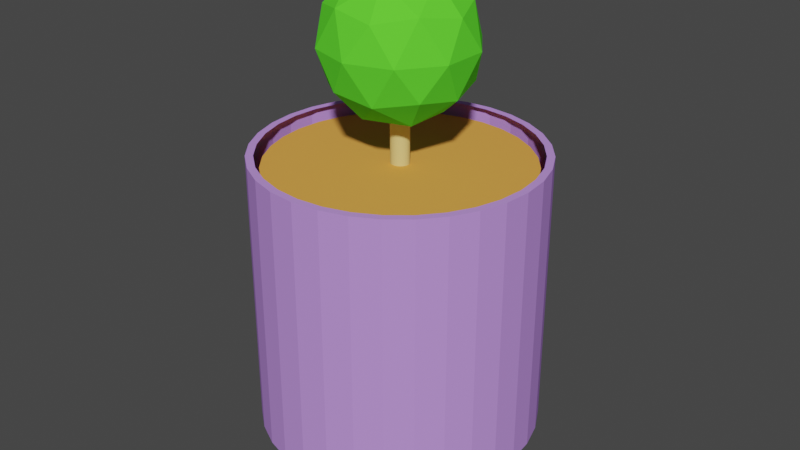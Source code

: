 # Source: plant.blend  (saved by Blender 3.2.14; exported with 4.5.12 LTS)
import bpy
from mathutils import Matrix  # noqa: F401  (used for matrix-valued properties, if any)

bpy.ops.wm.read_factory_settings(use_empty=True)
scene = bpy.context.scene
scene.name = 'Scene'

# ---- materials (node trees are filled in below, after node groups)
mat_material_003 = bpy.data.materials.new('Material.003')
mat_material_003.use_transparent_shadow = False
mat_material_003.diffuse_color = (0.8, 0.6186, 0.2288, 1.0)
mat_material_001 = bpy.data.materials.new('Material.001')
mat_material_001.use_transparent_shadow = False
mat_material_001.diffuse_color = (0.5194, 0.2759, 0.8, 1.0)
mat_material_002 = bpy.data.materials.new('Material.002')
mat_material_002.use_transparent_shadow = False
mat_material_002.diffuse_color = (0.8, 0.3615, 0.07195, 1.0)
mat_material_004 = bpy.data.materials.new('Material.004')
mat_material_004.use_transparent_shadow = False
mat_material_004.diffuse_color = (0.1152, 0.8, 0.03521, 1.0)

# ---- material node trees

# ---- world
world_world = bpy.data.worlds.new('World'); scene.world = world_world
world_world.use_nodes = True; world_world.node_tree.nodes.clear()
_N = world_world.node_tree.nodes; _L = world_world.node_tree.links
n0 = _N.new('ShaderNodeOutputWorld'); n0.name = 'World Output'; n0.location = (300, 300)
n1 = _N.new('ShaderNodeBackground'); n1.name = 'Background'; n1.location = (10, 300)
n1.inputs[0].default_value = (0.05088, 0.05088, 0.05088, 1.0)
_L.new(n1.outputs[0], n0.inputs[0])
n0.is_active_output = True
world_world.color = (0.05088, 0.05088, 0.05088)
world_world.use_sun_shadow = False
world_world.sun_shadow_jitter_overblur = 0.0

# ---- meshes
me_cylinder_002 = bpy.data.meshes.new('Cylinder.002')
me_cylinder_002.from_pydata([(0.0, 1.0, -1.0), (0.0, 1.0, 1.0), (0.1951, 0.9808, -1.0), (0.1951, 0.9808, 1.0), (0.3827, 0.9239, -1.0), (0.3827, 0.9239, 1.0), (0.5556, 0.8315, -1.0), (0.5556, 0.8315, 1.0), (0.7071, 0.7071, -1.0), (0.7071, 0.7071, 1.0), (0.8315, 0.5556, -1.0), (0.8315, 0.5556, 1.0), (0.9239, 0.3827, -1.0), (0.9239, 0.3827, 1.0), (0.9808, 0.1951, -1.0), (0.9808, 0.1951, 1.0), (1.0, -4.371e-08, -1.0), (1.0, -4.371e-08, 1.0), (0.9808, -0.1951, -1.0), (0.9808, -0.1951, 1.0), (0.9239, -0.3827, -1.0), (0.9239, -0.3827, 1.0), (0.8315, -0.5556, -1.0), (0.8315, -0.5556, 1.0), (0.7071, -0.7071, -1.0), (0.7071, -0.7071, 1.0), (0.5556, -0.8315, -1.0), (0.5556, -0.8315, 1.0), (0.3827, -0.9239, -1.0), (0.3827, -0.9239, 1.0), (0.1951, -0.9808, -1.0), (0.1951, -0.9808, 1.0), (-8.742e-08, -1.0, -1.0), (-8.742e-08, -1.0, 1.0), (-0.1951, -0.9808, -1.0), (-0.1951, -0.9808, 1.0), (-0.3827, -0.9239, -1.0), (-0.3827, -0.9239, 1.0), (-0.5556, -0.8315, -1.0), (-0.5556, -0.8315, 1.0), (-0.7071, -0.7071, -1.0), (-0.7071, -0.7071, 1.0), (-0.8315, -0.5556, -1.0), (-0.8315, -0.5556, 1.0), (-0.9239, -0.3827, -1.0), (-0.9239, -0.3827, 1.0), (-0.9808, -0.1951, -1.0), (-0.9808, -0.1951, 1.0), (-1.0, 1.192e-08, -1.0), (-1.0, 1.192e-08, 1.0), (-0.9808, 0.1951, -1.0), (-0.9808, 0.1951, 1.0), (-0.9239, 0.3827, -1.0), (-0.9239, 0.3827, 1.0), (-0.8315, 0.5556, -1.0), (-0.8315, 0.5556, 1.0), (-0.7071, 0.7071, -1.0), (-0.7071, 0.7071, 1.0), (-0.5556, 0.8315, -1.0), (-0.5556, 0.8315, 1.0), (-0.3827, 0.9239, -1.0), (-0.3827, 0.9239, 1.0), (-0.1951, 0.9808, -1.0), (-0.1951, 0.9808, 1.0), (0.0, 15.92, -0.7625), (0.0, 15.92, 0.5892), (2.904, 15.61, -0.7625), (2.904, 15.61, 0.5892), (5.696, 14.71, -0.7625), (5.696, 14.71, 0.5892), (8.269, 13.24, -0.7625), (8.269, 13.24, 0.5892), (10.52, 11.26, -0.7625), (10.52, 11.26, 0.5892), (12.38, 8.845, -0.7625), (12.38, 8.845, 0.5892), (13.75, 6.092, -0.7625), (13.75, 6.092, 0.5892), (14.6, 3.106, -0.7625), (14.6, 3.106, 0.5892), (14.88, -6.959e-07, -0.7625), (14.88, -6.959e-07, 0.5892), (14.6, -3.106, -0.7625), (14.6, -3.106, 0.5892), (13.75, -6.092, -0.7625), (13.75, -6.092, 0.5892), (12.38, -8.845, -0.7625), (12.38, -8.845, 0.5892), (10.52, -11.26, -0.7625), (10.52, -11.26, 0.5892), (8.269, -13.24, -0.7625), (8.269, -13.24, 0.5892), (5.696, -14.71, -0.7625), (5.696, -14.71, 0.5892), (2.904, -15.61, -0.7625), (2.904, -15.61, 0.5892), (-1.301e-06, -15.92, -0.7625), (-1.301e-06, -15.92, 0.5892), (-2.904, -15.61, -0.7625), (-2.904, -15.61, 0.5892), (-5.696, -14.71, -0.7625), (-5.696, -14.71, 0.5892), (-8.269, -13.24, -0.7625), (-8.269, -13.24, 0.5892), (-10.52, -11.26, -0.7625), (-10.52, -11.26, 0.5892), (-12.38, -8.845, -0.7625), (-12.38, -8.845, 0.5892), (-13.75, -6.092, -0.7625), (-13.75, -6.092, 0.5892), (-14.6, -3.106, -0.7625), (-14.6, -3.106, 0.5892), (-14.88, 1.898e-07, -0.7625), (-14.88, 1.898e-07, 0.5892), (-14.6, 3.106, -0.7625), (-14.6, 3.106, 0.5892), (-13.75, 6.092, -0.7625), (-13.75, 6.092, 0.5892), (-12.38, 8.845, -0.7625), (-12.38, 8.845, 0.5892), (-10.52, 11.26, -0.7625), (-10.52, 11.26, 0.5892), (-8.269, 13.24, -0.7625), (-8.269, 13.24, 0.5892), (-5.696, 14.71, -0.7625), (-5.696, 14.71, 0.5892), (-2.904, 15.61, -0.7625), (-2.904, 15.61, 0.5892), (0.0, 15.92, -0.7625), (0.0, 15.92, 0.5892), (2.904, 15.61, -0.7625), (2.904, 15.61, 0.5892), (5.696, 14.71, -0.7625), (5.696, 14.71, 0.5892), (8.269, 13.24, -0.7625), (8.269, 13.24, 0.5892), (10.52, 11.26, -0.7625), (10.52, 11.26, 0.5892), (12.38, 8.845, -0.7625), (12.38, 8.845, 0.5892), (13.75, 6.092, -0.7625), (13.75, 6.092, 0.5892), (14.6, 3.106, -0.7625), (14.6, 3.106, 0.5892), (14.88, -6.959e-07, -0.7625), (14.88, -6.959e-07, 0.5892), (14.6, -3.106, -0.7625), (14.6, -3.106, 0.5892), (13.75, -6.092, -0.7625), (13.75, -6.092, 0.5892), (12.38, -8.845, -0.7625), (12.38, -8.845, 0.5892), (10.52, -11.26, -0.7625), (10.52, -11.26, 0.5892), (8.269, -13.24, -0.7625), (8.269, -13.24, 0.5892), (5.696, -14.71, -0.7625), (5.696, -14.71, 0.5892), (2.904, -15.61, -0.7625), (2.904, -15.61, 0.5892), (-1.301e-06, -15.92, -0.7625), (-1.301e-06, -15.92, 0.5892), (-2.904, -15.61, -0.7625), (-2.904, -15.61, 0.5892), (-5.696, -14.71, -0.7625), (-5.696, -14.71, 0.5892), (-8.269, -13.24, -0.7625), (-8.269, -13.24, 0.5892), (-10.52, -11.26, -0.7625), (-10.52, -11.26, 0.5892), (-12.38, -8.845, -0.7625), (-12.38, -8.845, 0.5892), (-13.75, -6.092, -0.7625), (-13.75, -6.092, 0.5892), (-14.6, -3.106, -0.7625), (-14.6, -3.106, 0.5892), (-14.88, 1.898e-07, -0.7625), (-14.88, 1.898e-07, 0.5892), (-14.6, 3.106, -0.7625), (-14.6, 3.106, 0.5892), (-13.75, 6.092, -0.7625), (-13.75, 6.092, 0.5892), (-12.38, 8.845, -0.7625), (-12.38, 8.845, 0.5892), (-10.52, 11.26, -0.7625), (-10.52, 11.26, 0.5892), (-8.269, 13.24, -0.7625), (-8.269, 13.24, 0.5892), (-5.696, 14.71, -0.7625), (-5.696, 14.71, 0.5892), (-2.904, 15.61, -0.7625), (-2.904, 15.61, 0.5892), (2.904, 15.61, 0.5892), (0.0, 15.92, 0.5892), (5.696, 14.71, 0.5892), (8.269, 13.24, 0.5892), (10.52, 11.26, 0.5892), (12.38, 8.845, 0.5892), (13.75, 6.092, 0.5892), (14.6, 3.106, 0.5892), (14.88, -6.959e-07, 0.5892), (14.6, -3.106, 0.5892), (13.75, -6.092, 0.5892), (12.38, -8.845, 0.5892), (10.52, -11.26, 0.5892), (8.269, -13.24, 0.5892), (5.696, -14.71, 0.5892), (2.904, -15.61, 0.5892), (-1.301e-06, -15.92, 0.5892), (-2.904, -15.61, 0.5892), (-5.696, -14.71, 0.5892), (-8.269, -13.24, 0.5892), (-10.52, -11.26, 0.5892), (-12.38, -8.845, 0.5892), (-13.75, -6.092, 0.5892), (-14.6, -3.106, 0.5892), (-14.88, 1.898e-07, 0.5892), (-14.6, 3.106, 0.5892), (-13.75, 6.092, 0.5892), (-12.38, 8.845, 0.5892), (-10.52, 11.26, 0.5892), (-8.269, 13.24, 0.5892), (-5.696, 14.71, 0.5892), (-2.904, 15.61, 0.5892), (2.904, 15.61, 0.5892), (0.0, 15.92, 0.5892), (5.696, 14.71, 0.5892), (8.269, 13.24, 0.5892), (10.52, 11.26, 0.5892), (12.38, 8.845, 0.5892), (13.75, 6.092, 0.5892), (14.6, 3.106, 0.5892), (14.88, -6.959e-07, 0.5892), (14.6, -3.106, 0.5892), (13.75, -6.092, 0.5892), (12.38, -8.845, 0.5892), (10.52, -11.26, 0.5892), (8.269, -13.24, 0.5892), (5.696, -14.71, 0.5892), (2.904, -15.61, 0.5892), (-1.301e-06, -15.92, 0.5892), (-2.904, -15.61, 0.5892), (-5.696, -14.71, 0.5892), (-8.269, -13.24, 0.5892), (-10.52, -11.26, 0.5892), (-12.38, -8.845, 0.5892), (-13.75, -6.092, 0.5892), (-14.6, -3.106, 0.5892), (-14.88, 1.898e-07, 0.5892), (-14.6, 3.106, 0.5892), (-13.75, 6.092, 0.5892), (-12.38, 8.845, 0.5892), (-10.52, 11.26, 0.5892), (-8.269, 13.24, 0.5892), (-5.696, 14.71, 0.5892), (-2.904, 15.61, 0.5892), (2.904, 15.61, 0.5892), (0.0, 15.92, 0.5892), (5.696, 14.71, 0.5892), (8.269, 13.24, 0.5892), (10.52, 11.26, 0.5892), (12.38, 8.845, 0.5892), (13.75, 6.092, 0.5892), (14.6, 3.106, 0.5892), (14.88, -6.959e-07, 0.5892), (14.6, -3.106, 0.5892), (13.75, -6.092, 0.5892), (12.38, -8.845, 0.5892), (10.52, -11.26, 0.5892), (8.269, -13.24, 0.5892), (5.696, -14.71, 0.5892), (2.904, -15.61, 0.5892), (-1.301e-06, -15.92, 0.5892), (-2.904, -15.61, 0.5892), (-5.696, -14.71, 0.5892), (-8.269, -13.24, 0.5892), (-10.52, -11.26, 0.5892), (-12.38, -8.845, 0.5892), (-13.75, -6.092, 0.5892), (-14.6, -3.106, 0.5892), (-14.88, 1.898e-07, 0.5892), (-14.6, 3.106, 0.5892), (-13.75, 6.092, 0.5892), (-12.38, 8.845, 0.5892), (-10.52, 11.26, 0.5892), (-8.269, 13.24, 0.5892), (-5.696, 14.71, 0.5892), (-2.904, 15.61, 0.5892), (2.749, 14.78, 0.5892), (-1.012e-07, 15.07, 0.5892), (5.391, 13.92, 0.5892), (7.827, 12.53, 0.5892), (9.962, 10.66, 0.5892), (11.71, 8.372, 0.5892), (13.02, 5.767, 0.5892), (13.82, 2.94, 0.5892), (14.09, -6.704e-07, 0.5892), (13.82, -2.94, 0.5892), (13.02, -5.767, 0.5892), (11.71, -8.372, 0.5892), (9.962, -10.66, 0.5892), (7.827, -12.53, 0.5892), (5.391, -13.92, 0.5892), (2.749, -14.78, 0.5892), (-1.254e-06, -15.07, 0.5892), (-2.749, -14.78, 0.5892), (-5.391, -13.92, 0.5892), (-7.827, -12.53, 0.5892), (-9.962, -10.66, 0.5892), (-11.71, -8.372, 0.5892), (-13.02, -5.767, 0.5892), (-13.82, -2.94, 0.5892), (-14.09, 1.898e-07, 0.5892), (-13.82, 2.94, 0.5892), (-13.02, 5.767, 0.5892), (-11.71, 8.372, 0.5892), (-9.962, 10.66, 0.5892), (-7.827, 12.53, 0.5892), (-5.391, 13.92, 0.5892), (-2.749, 14.78, 0.5892), (2.904, 15.61, 0.5892), (0.0, 15.92, 0.5892), (5.696, 14.71, 0.5892), (8.269, 13.24, 0.5892), (10.52, 11.26, 0.5892), (12.38, 8.845, 0.5892), (13.75, 6.092, 0.5892), (14.6, 3.106, 0.5892), (14.88, -6.959e-07, 0.5892), (14.6, -3.106, 0.5892), (13.75, -6.092, 0.5892), (12.38, -8.845, 0.5892), (10.52, -11.26, 0.5892), (8.269, -13.24, 0.5892), (5.696, -14.71, 0.5892), (2.904, -15.61, 0.5892), (-1.301e-06, -15.92, 0.5892), (-2.904, -15.61, 0.5892), (-5.696, -14.71, 0.5892), (-8.269, -13.24, 0.5892), (-10.52, -11.26, 0.5892), (-12.38, -8.845, 0.5892), (-13.75, -6.092, 0.5892), (-14.6, -3.106, 0.5892), (-14.88, 1.898e-07, 0.5892), (-14.6, 3.106, 0.5892), (-13.75, 6.092, 0.5892), (-12.38, 8.845, 0.5892), (-10.52, 11.26, 0.5892), (-8.269, 13.24, 0.5892), (-5.696, 14.71, 0.5892), (-2.904, 15.61, 0.5892), (0.0, 14.55, -0.7042), (0.0, 14.55, 0.5308), (2.653, 14.27, -0.7042), (2.653, 14.27, 0.5308), (5.204, 13.44, -0.7042), (5.204, 13.44, 0.5308), (7.555, 12.09, -0.7042), (7.555, 12.09, 0.5308), (9.616, 10.29, -0.7042), (9.616, 10.29, 0.5308), (11.31, 8.081, -0.7042), (11.31, 8.081, 0.5308), (12.56, 5.566, -0.7042), (12.56, 5.566, 0.5308), (13.34, 2.838, -0.7042), (13.34, 2.838, 0.5308), (13.6, -6.358e-07, -0.7042), (13.6, -6.358e-07, 0.5308), (13.34, -2.838, -0.7042), (13.34, -2.838, 0.5308), (12.56, -5.566, -0.7042), (12.56, -5.566, 0.5308), (11.31, -8.081, -0.7042), (11.31, -8.081, 0.5308), (9.616, -10.29, -0.7042), (9.616, -10.29, 0.5308), (7.555, -12.09, -0.7042), (7.555, -12.09, 0.5308), (5.204, -13.44, -0.7042), (5.204, -13.44, 0.5308), (2.653, -14.27, -0.7042), (2.653, -14.27, 0.5308), (-1.189e-06, -14.55, -0.7042), (-1.189e-06, -14.55, 0.5308), (-2.653, -14.27, -0.7042), (-2.653, -14.27, 0.5308), (-5.204, -13.44, -0.7042), (-5.204, -13.44, 0.5308), (-7.555, -12.09, -0.7042), (-7.555, -12.09, 0.5308), (-9.616, -10.29, -0.7042), (-9.616, -10.29, 0.5308), (-11.31, -8.081, -0.7042), (-11.31, -8.081, 0.5308), (-12.56, -5.566, -0.7042), (-12.56, -5.566, 0.5308), (-13.34, -2.838, -0.7042), (-13.34, -2.838, 0.5308), (-13.6, 1.735e-07, -0.7042), (-13.6, 1.735e-07, 0.5308), (-13.34, 2.838, -0.7042), (-13.34, 2.838, 0.5308), (-12.56, 5.566, -0.7042), (-12.56, 5.566, 0.5308), (-11.31, 8.081, -0.7042), (-11.31, 8.081, 0.5308), (-9.616, 10.29, -0.7042), (-9.616, 10.29, 0.5308), (-7.555, 12.09, -0.7042), (-7.555, 12.09, 0.5308), (-5.204, 13.44, -0.7042), (-5.204, 13.44, 0.5308), (-2.653, 14.27, -0.7042), (-2.653, 14.27, 0.5308), (0.0, 0.0, 0.7207), (5.746, -4.465, 0.92), (-2.195, -7.224, 0.92), (-7.102, 0.0, 0.92), (-2.195, 7.224, 0.92), (5.746, 4.465, 0.92), (2.195, -7.224, 1.242), (-5.746, -4.465, 1.242), (-5.746, 4.465, 1.242), (2.195, 7.224, 1.242), (7.102, 0.0, 1.242), (0.0, 0.0, 1.442), (-1.29, -4.246, 0.7745), (3.377, -2.624, 0.7745), (2.087, -6.871, 0.8917), (6.754, 0.0, 0.8917), (3.377, 2.624, 0.7745), (-4.174, 0.0, 0.7745), (-5.464, -4.246, 0.8917), (-1.29, 4.246, 0.7745), (-5.464, 4.246, 0.8917), (2.087, 6.871, 0.8917), (7.552, -2.624, 1.081), (7.552, 2.624, 1.081), (0.0, -8.493, 1.081), (4.667, -6.871, 1.081), (-7.552, -2.624, 1.081), (-4.667, -6.871, 1.081), (-4.667, 6.871, 1.081), (-7.552, 2.624, 1.081), (4.667, 6.871, 1.081), (0.0, 8.493, 1.081), (5.464, -4.246, 1.271), (-2.087, -6.871, 1.271), (-6.754, 0.0, 1.271), (-2.087, 6.871, 1.271), (5.464, 4.246, 1.271), (1.29, -4.246, 1.388), (4.174, 0.0, 1.388), (-3.377, -2.624, 1.388), (-3.377, 2.624, 1.388), (1.29, 4.246, 1.388)], [(64, 65), (67, 66), (69, 68), (71, 70), (73, 72), (75, 74), (77, 76), (79, 78), (81, 80), (83, 82), (85, 84), (87, 86), (89, 88), (91, 90), (93, 92), (95, 94), (97, 96), (99, 98), (101, 100), (103, 102), (105, 104), (107, 106), (109, 108), (111, 110), (113, 112), (115, 114), (117, 116), (119, 118), (121, 120), (123, 122), (125, 124), (127, 126)], [(0, 1, 3, 2), (2, 3, 5, 4), (4, 5, 7, 6), (6, 7, 9, 8), (8, 9, 11, 10), (10, 11, 13, 12), (12, 13, 15, 14), (14, 15, 17, 16), (16, 17, 19, 18), (18, 19, 21, 20), (20, 21, 23, 22), (22, 23, 25, 24), (24, 25, 27, 26), (26, 27, 29, 28), (28, 29, 31, 30), (30, 31, 33, 32), (32, 33, 35, 34), (34, 35, 37, 36), (36, 37, 39, 38), (38, 39, 41, 40), (40, 41, 43, 42), (42, 43, 45, 44), (44, 45, 47, 46), (46, 47, 49, 48), (48, 49, 51, 50), (50, 51, 53, 52), (52, 53, 55, 54), (54, 55, 57, 56), (56, 57, 59, 58), (58, 59, 61, 60), (3, 1, 63, 61, 59, 57, 55, 53, 51, 49, 47, 45, 43, 41, 39, 37, 35, 33, 31, 29, 27, 25, 23, 21, 19, 17, 15, 13, 11, 9, 7, 5), (60, 61, 63, 62), (62, 63, 1, 0), (0, 2, 4, 6, 8, 10, 12, 14, 16, 18, 20, 22, 24, 26, 28, 30, 32, 34, 36, 38, 40, 42, 44, 46, 48, 50, 52, 54, 56, 58, 60, 62), (64, 126, 124, 122, 120, 118, 116, 114, 112, 110, 108, 106, 104, 102, 100, 98, 96, 94, 92, 90, 88, 86, 84, 82, 80, 78, 76, 74, 72, 70, 68, 66), (128, 129, 131, 130), (130, 131, 133, 132), (132, 133, 135, 134), (134, 135, 137, 136), (136, 137, 139, 138), (138, 139, 141, 140), (140, 141, 143, 142), (142, 143, 145, 144), (144, 145, 147, 146), (146, 147, 149, 148), (148, 149, 151, 150), (150, 151, 153, 152), (152, 153, 155, 154), (154, 155, 157, 156), (156, 157, 159, 158), (158, 159, 161, 160), (160, 161, 163, 162), (162, 163, 165, 164), (164, 165, 167, 166), (166, 167, 169, 168), (168, 169, 171, 170), (170, 171, 173, 172), (172, 173, 175, 174), (174, 175, 177, 176), (176, 177, 179, 178), (178, 179, 181, 180), (180, 181, 183, 182), (182, 183, 185, 184), (184, 185, 187, 186), (186, 187, 189, 188), (157, 155, 237, 238), (188, 189, 191, 190), (190, 191, 129, 128), (128, 130, 132, 134, 136, 138, 140, 142, 144, 146, 148, 150, 152, 154, 156, 158, 160, 162, 164, 166, 168, 170, 172, 174, 176, 178, 180, 182, 184, 186, 188, 190), (200, 199, 263, 264), (175, 173, 246, 247), (131, 129, 225, 224), (129, 191, 255, 225), (149, 147, 233, 234), (167, 165, 242, 243), (185, 183, 251, 252), (141, 139, 229, 230), (159, 157, 238, 239), (177, 175, 247, 248), (133, 131, 224, 226), (151, 149, 234, 235), (169, 167, 243, 244), (187, 185, 252, 253), (143, 141, 230, 231), (161, 159, 239, 240), (179, 177, 248, 249), (135, 133, 226, 227), (153, 151, 235, 236), (171, 169, 244, 245), (189, 187, 253, 254), (145, 143, 231, 232), (163, 161, 240, 241), (181, 179, 249, 250), (137, 135, 227, 228), (155, 153, 236, 237), (173, 171, 245, 246), (191, 189, 254, 255), (147, 145, 232, 233), (165, 163, 241, 242), (183, 181, 250, 251), (139, 137, 228, 229), (193, 192, 224, 225), (192, 194, 226, 224), (194, 195, 227, 226), (195, 196, 228, 227), (196, 197, 229, 228), (197, 198, 230, 229), (198, 199, 231, 230), (199, 200, 232, 231), (200, 201, 233, 232), (201, 202, 234, 233), (202, 203, 235, 234), (203, 204, 236, 235), (204, 205, 237, 236), (205, 206, 238, 237), (206, 207, 239, 238), (207, 208, 240, 239), (208, 209, 241, 240), (209, 210, 242, 241), (210, 211, 243, 242), (211, 212, 244, 243), (212, 213, 245, 244), (213, 214, 246, 245), (214, 215, 247, 246), (215, 216, 248, 247), (216, 217, 249, 248), (217, 218, 250, 249), (218, 219, 251, 250), (219, 220, 252, 251), (220, 221, 253, 252), (221, 222, 254, 253), (222, 223, 255, 254), (223, 193, 225, 255), (267, 266, 330, 331), (214, 213, 277, 278), (201, 200, 264, 265), (215, 214, 278, 279), (202, 201, 265, 266), (216, 215, 279, 280), (203, 202, 266, 267), (217, 216, 280, 281), (204, 203, 267, 268), (218, 217, 281, 282), (205, 204, 268, 269), (219, 218, 282, 283), (206, 205, 269, 270), (192, 193, 257, 256), (220, 219, 283, 284), (207, 206, 270, 271), (194, 192, 256, 258), (221, 220, 284, 285), (208, 207, 271, 272), (195, 194, 258, 259), (222, 221, 285, 286), (209, 208, 272, 273), (196, 195, 259, 260), (223, 222, 286, 287), (210, 209, 273, 274), (197, 196, 260, 261), (193, 223, 287, 257), (211, 210, 274, 275), (198, 197, 261, 262), (212, 211, 275, 276), (199, 198, 262, 263), (213, 212, 276, 277), (281, 280, 344, 345), (268, 267, 331, 332), (282, 281, 345, 346), (269, 268, 332, 333), (283, 282, 346, 347), (270, 269, 333, 334), (256, 257, 321, 320), (284, 283, 347, 348), (271, 270, 334, 335), (258, 256, 320, 322), (285, 284, 348, 349), (272, 271, 335, 336), (259, 258, 322, 323), (286, 285, 349, 350), (273, 272, 336, 337), (260, 259, 323, 324), (287, 286, 350, 351), (274, 273, 337, 338), (261, 260, 324, 325), (257, 287, 351, 321), (275, 274, 338, 339), (262, 261, 325, 326), (276, 275, 339, 340), (263, 262, 326, 327), (277, 276, 340, 341), (264, 263, 327, 328), (278, 277, 341, 342), (265, 264, 328, 329), (279, 278, 342, 343), (266, 265, 329, 330), (280, 279, 343, 344), (289, 288, 320, 321), (288, 290, 322, 320), (290, 291, 323, 322), (291, 292, 324, 323), (292, 293, 325, 324), (293, 294, 326, 325), (294, 295, 327, 326), (295, 296, 328, 327), (296, 297, 329, 328), (297, 298, 330, 329), (298, 299, 331, 330), (299, 300, 332, 331), (300, 301, 333, 332), (301, 302, 334, 333), (302, 303, 335, 334), (303, 304, 336, 335), (304, 305, 337, 336), (305, 306, 338, 337), (306, 307, 339, 338), (307, 308, 340, 339), (308, 309, 341, 340), (309, 310, 342, 341), (310, 311, 343, 342), (311, 312, 344, 343), (312, 313, 345, 344), (313, 314, 346, 345), (314, 315, 347, 346), (315, 316, 348, 347), (316, 317, 349, 348), (317, 318, 350, 349), (318, 319, 351, 350), (319, 289, 321, 351), (352, 353, 355, 354), (354, 355, 357, 356), (356, 357, 359, 358), (358, 359, 361, 360), (360, 361, 363, 362), (362, 363, 365, 364), (364, 365, 367, 366), (366, 367, 369, 368), (368, 369, 371, 370), (370, 371, 373, 372), (372, 373, 375, 374), (374, 375, 377, 376), (376, 377, 379, 378), (378, 379, 381, 380), (380, 381, 383, 382), (382, 383, 385, 384), (384, 385, 387, 386), (386, 387, 389, 388), (388, 389, 391, 390), (390, 391, 393, 392), (392, 393, 395, 394), (394, 395, 397, 396), (396, 397, 399, 398), (398, 399, 401, 400), (400, 401, 403, 402), (402, 403, 405, 404), (404, 405, 407, 406), (406, 407, 409, 408), (408, 409, 411, 410), (410, 411, 413, 412), (355, 353, 415, 413, 411, 409, 407, 405, 403, 401, 399, 397, 395, 393, 391, 389, 387, 385, 383, 381, 379, 377, 375, 373, 371, 369, 367, 365, 363, 361, 359, 357), (412, 413, 415, 414), (414, 415, 353, 352), (352, 354, 356, 358, 360, 362, 364, 366, 368, 370, 372, 374, 376, 378, 380, 382, 384, 386, 388, 390, 392, 394, 396, 398, 400, 402, 404, 406, 408, 410, 412, 414), (416, 429, 428), (417, 429, 431), (416, 428, 433), (416, 433, 435), (416, 435, 432), (417, 431, 438), (418, 430, 440), (419, 434, 442), (420, 436, 444), (421, 437, 446), (417, 438, 441), (418, 440, 443), (419, 442, 445), (420, 444, 447), (421, 446, 439), (422, 448, 453), (423, 449, 455), (424, 450, 456), (425, 451, 457), (426, 452, 454), (454, 457, 427), (454, 452, 457), (452, 425, 457), (457, 456, 427), (457, 451, 456), (451, 424, 456), (456, 455, 427), (456, 450, 455), (450, 423, 455), (455, 453, 427), (455, 449, 453), (449, 422, 453), (453, 454, 427), (453, 448, 454), (448, 426, 454), (439, 452, 426), (439, 446, 452), (446, 425, 452), (447, 451, 425), (447, 444, 451), (444, 424, 451), (445, 450, 424), (445, 442, 450), (442, 423, 450), (443, 449, 423), (443, 440, 449), (440, 422, 449), (441, 448, 422), (441, 438, 448), (438, 426, 448), (446, 447, 425), (446, 437, 447), (437, 420, 447), (444, 445, 424), (444, 436, 445), (436, 419, 445), (442, 443, 423), (442, 434, 443), (434, 418, 443), (440, 441, 422), (440, 430, 441), (430, 417, 441), (438, 439, 426), (438, 431, 439), (431, 421, 439), (432, 437, 421), (432, 435, 437), (435, 420, 437), (435, 436, 420), (435, 433, 436), (433, 419, 436), (433, 434, 419), (433, 428, 434), (428, 418, 434), (431, 432, 421), (431, 429, 432), (429, 416, 432), (428, 430, 418), (428, 429, 430), (429, 417, 430)])
me_cylinder_002.polygons.foreach_set('material_index', [0, 0, 0, 0, 0, 0, 0, 0, 0, 0, 0, 0, 0, 0, 0, 0, 0, 0, 0, 0, 0, 0, 0, 0, 0, 0, 0, 0, 0, 0, 0, 0, 0, 0, 1, 1, 1, 1, 1, 1, 1, 1, 1, 1, 1, 1, 1, 1, 1, 1, 1, 1, 1, 1, 1, 1, 1, 1, 1, 1, 1, 1, 1, 1, 1, 1, 1, 1, 1, 1, 1, 1, 1, 1, 1, 1, 1, 1, 1, 1, 1, 1, 1, 1, 1, 1, 1, 1, 1, 1, 1, 1, 1, 1, 1, 1, 1, 1, 1, 1, 1, 1, 1, 1, 1, 1, 1, 1, 1, 1, 1, 1, 1, 1, 1, 1, 1, 1, 1, 1, 1, 1, 1, 1, 1, 1, 1, 1, 1, 1, 1, 1, 1, 1, 1, 1, 1, 1, 1, 1, 1, 1, 1, 1, 1, 1, 1, 1, 1, 1, 1, 1, 1, 1, 1, 1, 1, 1, 1, 1, 1, 1, 1, 1, 1, 1, 1, 1, 1, 1, 1, 1, 1, 1, 1, 1, 1, 1, 1, 1, 1, 1, 1, 1, 1, 1, 1, 1, 1, 1, 1, 1, 1, 1, 1, 1, 1, 1, 1, 1, 1, 1, 1, 1, 1, 1, 1, 1, 1, 1, 1, 1, 1, 1, 1, 1, 1, 1, 1, 1, 1, 1, 1, 1, 1, 1, 1, 1, 2, 2, 2, 2, 2, 2, 2, 2, 2, 2, 2, 2, 2, 2, 2, 2, 2, 2, 2, 2, 2, 2, 2, 2, 2, 2, 2, 2, 2, 2, 2, 2, 2, 2, 3, 3, 3, 3, 3, 3, 3, 3, 3, 3, 3, 3, 3, 3, 3, 3, 3, 3, 3, 3, 3, 3, 3, 3, 3, 3, 3, 3, 3, 3, 3, 3, 3, 3, 3, 3, 3, 3, 3, 3, 3, 3, 3, 3, 3, 3, 3, 3, 3, 3, 3, 3, 3, 3, 3, 3, 3, 3, 3, 3, 3, 3, 3, 3, 3, 3, 3, 3, 3, 3, 3, 3, 3, 3, 3, 3, 3, 3, 3, 3])
_uv = me_cylinder_002.uv_layers.new(name='UVMap')
_uv.uv.foreach_set('vector', [1.0, 0.5, 1.0, 1.0, 0.9688, 1.0, 0.9688, 0.5, 0.9688, 0.5, 0.9688, 1.0, 0.9375, 1.0, 0.9375, 0.5, 0.9375, 0.5, 0.9375, 1.0, 0.9062, 1.0, 0.9062, 0.5, 0.9062, 0.5, 0.9062, 1.0, 0.875, 1.0, 0.875, 0.5, 0.875, 0.5, 0.875, 1.0, 0.8438, 1.0, 0.8438, 0.5, 0.8438, 0.5, 0.8438, 1.0, 0.8125, 1.0, 0.8125, 0.5, 0.8125, 0.5, 0.8125, 1.0, 0.7812, 1.0, 0.7812, 0.5, 0.7812, 0.5, 0.7812, 1.0, 0.75, 1.0, 0.75, 0.5, 0.75, 0.5, 0.75, 1.0, 0.7188, 1.0, 0.7188, 0.5, 0.7188, 0.5, 0.7188, 1.0, 0.6875, 1.0, 0.6875, 0.5, 0.6875, 0.5, 0.6875, 1.0, 0.6562, 1.0, 0.6562, 0.5, 0.6562, 0.5, 0.6562, 1.0, 0.625, 1.0, 0.625, 0.5, 0.625, 0.5, 0.625, 1.0, 0.5938, 1.0, 0.5938, 0.5, 0.5938, 0.5, 0.5938, 1.0, 0.5625, 1.0, 0.5625, 0.5, 0.5625, 0.5, 0.5625, 1.0, 0.5312, 1.0, 0.5312, 0.5, 0.5312, 0.5, 0.5312, 1.0, 0.5, 1.0, 0.5, 0.5, 0.5, 0.5, 0.5, 1.0, 0.4688, 1.0, 0.4688, 0.5, 0.4688, 0.5, 0.4688, 1.0, 0.4375, 1.0, 0.4375, 0.5, 0.4375, 0.5, 0.4375, 1.0, 0.4062, 1.0, 0.4062, 0.5, 0.4062, 0.5, 0.4062, 1.0, 0.375, 1.0, 0.375, 0.5, 0.375, 0.5, 0.375, 1.0, 0.3438, 1.0, 0.3438, 0.5, 0.3438, 0.5, 0.3438, 1.0, 0.3125, 1.0, 0.3125, 0.5, 0.3125, 0.5, 0.3125, 1.0, 0.2812, 1.0, 0.2812, 0.5, 0.2812, 0.5, 0.2812, 1.0, 0.25, 1.0, 0.25, 0.5, 0.25, 0.5, 0.25, 1.0, 0.2188, 1.0, 0.2188, 0.5, 0.2188, 0.5, 0.2188, 1.0, 0.1875, 1.0, 0.1875, 0.5, 0.1875, 0.5, 0.1875, 1.0, 0.1562, 1.0, 0.1562, 0.5, 0.1562, 0.5, 0.1562, 1.0, 0.125, 1.0, 0.125, 0.5, 0.125, 0.5, 0.125, 1.0, 0.09375, 1.0, 0.09375, 0.5, 0.09375, 0.5, 0.09375, 1.0, 0.0625, 1.0, 0.0625, 0.5, 0.2968, 0.4854, 0.25, 0.49, 0.2032, 0.4854, 0.1582, 0.4717, 0.1167, 0.4496, 0.08029, 0.4197, 0.05045, 0.3833, 0.02827, 0.3418, 0.01461, 0.2968, 0.01, 0.25, 0.01461, 0.2032, 0.02827, 0.1582, 0.05045, 0.1167, 0.08029, 0.08029, 0.1167, 0.05045, 0.1582, 0.02827, 0.2032, 0.01461, 0.25, 0.01, 0.2968, 0.01461, 0.3418, 0.02827, 0.3833, 0.05045, 0.4197, 0.08029, 0.4496, 0.1167, 0.4717, 0.1582, 0.4854, 0.2032, 0.49, 0.25, 0.4854, 0.2968, 0.4717, 0.3418, 0.4496, 0.3833, 0.4197, 0.4197, 0.3833, 0.4496, 0.3418, 0.4717, 0.0625, 0.5, 0.0625, 1.0, 0.03125, 1.0, 0.03125, 0.5, 0.03125, 0.5, 0.03125, 1.0, 0.0, 1.0, 0.0, 0.5, 0.75, 0.49, 0.7968, 0.4854, 0.8418, 0.4717, 0.8833, 0.4496, 0.9197, 0.4197, 0.9496, 0.3833, 0.9717, 0.3418, 0.9854, 0.2968, 0.99, 0.25, 0.9854, 0.2032, 0.9717, 0.1582, 0.9496, 0.1167, 0.9197, 0.08029, 0.8833, 0.05045, 0.8418, 0.02827, 0.7968, 0.01461, 0.75, 0.01, 0.7032, 0.01461, 0.6582, 0.02827, 0.6167, 0.05045, 0.5803, 0.08029, 0.5504, 0.1167, 0.5283, 0.1582, 0.5146, 0.2032, 0.51, 0.25, 0.5146, 0.2968, 0.5283, 0.3418, 0.5504, 0.3833, 0.5803, 0.4197, 0.6167, 0.4496, 0.6582, 0.4717, 0.7032, 0.4854, 0.75, 0.49, 0.7032, 0.4854, 0.6582, 0.4717, 0.6167, 0.4496, 0.5803, 0.4197, 0.5504, 0.3833, 0.5283, 0.3418, 0.5146, 0.2968, 0.51, 0.25, 0.5146, 0.2032, 0.5283, 0.1582, 0.5504, 0.1167, 0.5803, 0.08029, 0.6167, 0.05045, 0.6582, 0.02827, 0.7032, 0.01461, 0.75, 0.01, 0.7968, 0.01461, 0.8418, 0.02827, 0.8833, 0.05045, 0.9197, 0.08029, 0.9496, 0.1167, 0.9717, 0.1582, 0.9854, 0.2032, 0.99, 0.25, 0.9854, 0.2968, 0.9717, 0.3418, 0.9496, 0.3833, 0.9197, 0.4197, 0.8833, 0.4496, 0.8418, 0.4717, 0.7968, 0.4854, 1.0, 0.5, 1.0, 1.0, 0.9688, 1.0, 0.9688, 0.5, 0.9688, 0.5, 0.9688, 1.0, 0.9375, 1.0, 0.9375, 0.5, 0.9375, 0.5, 0.9375, 1.0, 0.9062, 1.0, 0.9062, 0.5, 0.9062, 0.5, 0.9062, 1.0, 0.875, 1.0, 0.875, 0.5, 0.875, 0.5, 0.875, 1.0, 0.8438, 1.0, 0.8438, 0.5, 0.8438, 0.5, 0.8438, 1.0, 0.8125, 1.0, 0.8125, 0.5, 0.8125, 0.5, 0.8125, 1.0, 0.7812, 1.0, 0.7812, 0.5, 0.7812, 0.5, 0.7812, 1.0, 0.75, 1.0, 0.75, 0.5, 0.75, 0.5, 0.75, 1.0, 0.7188, 1.0, 0.7188, 0.5, 0.7188, 0.5, 0.7188, 1.0, 0.6875, 1.0, 0.6875, 0.5, 0.6875, 0.5, 0.6875, 1.0, 0.6562, 1.0, 0.6562, 0.5, 0.6562, 0.5, 0.6562, 1.0, 0.625, 1.0, 0.625, 0.5, 0.625, 0.5, 0.625, 1.0, 0.5938, 1.0, 0.5938, 0.5, 0.5938, 0.5, 0.5938, 1.0, 0.5625, 1.0, 0.5625, 0.5, 0.5625, 0.5, 0.5625, 1.0, 0.5312, 1.0, 0.5312, 0.5, 0.5312, 0.5, 0.5312, 1.0, 0.5, 1.0, 0.5, 0.5, 0.5, 0.5, 0.5, 1.0, 0.4688, 1.0, 0.4688, 0.5, 0.4688, 0.5, 0.4688, 1.0, 0.4375, 1.0, 0.4375, 0.5, 0.4375, 0.5, 0.4375, 1.0, 0.4062, 1.0, 0.4062, 0.5, 0.4062, 0.5, 0.4062, 1.0, 0.375, 1.0, 0.375, 0.5, 0.375, 0.5, 0.375, 1.0, 0.3438, 1.0, 0.3438, 0.5, 0.3438, 0.5, 0.3438, 1.0, 0.3125, 1.0, 0.3125, 0.5, 0.3125, 0.5, 0.3125, 1.0, 0.2812, 1.0, 0.2812, 0.5, 0.2812, 0.5, 0.2812, 1.0, 0.25, 1.0, 0.25, 0.5, 0.25, 0.5, 0.25, 1.0, 0.2188, 1.0, 0.2188, 0.5, 0.2188, 0.5, 0.2188, 1.0, 0.1875, 1.0, 0.1875, 0.5, 0.1875, 0.5, 0.1875, 1.0, 0.1562, 1.0, 0.1562, 0.5, 0.1562, 0.5, 0.1562, 1.0, 0.125, 1.0, 0.125, 0.5, 0.125, 0.5, 0.125, 1.0, 0.09375, 1.0, 0.09375, 0.5, 0.09375, 0.5, 0.09375, 1.0, 0.0625, 1.0, 0.0625, 0.5, 0.5625, 1.0, 0.5938, 1.0, 0.5938, 1.0, 0.5625, 1.0, 0.0625, 0.5, 0.0625, 1.0, 0.03125, 1.0, 0.03125, 0.5, 0.03125, 0.5, 0.03125, 1.0, 0.0, 1.0, 0.0, 0.5, 0.75, 0.49, 0.7968, 0.4854, 0.8418, 0.4717, 0.8833, 0.4496, 0.9197, 0.4197, 0.9496, 0.3833, 0.9717, 0.3418, 0.9854, 0.2968, 0.99, 0.25, 0.9854, 0.2032, 0.9717, 0.1582, 0.9496, 0.1167, 0.9197, 0.08029, 0.8833, 0.05045, 0.8418, 0.02827, 0.7968, 0.01461, 0.75, 0.01, 0.7032, 0.01461, 0.6582, 0.02827, 0.6167, 0.05045, 0.5803, 0.08029, 0.5504, 0.1167, 0.5283, 0.1582, 0.5146, 0.2032, 0.51, 0.25, 0.5146, 0.2968, 0.5283, 0.3418, 0.5504, 0.3833, 0.5803, 0.4197, 0.6167, 0.4496, 0.6582, 0.4717, 0.7032, 0.4854, 0.49, 0.25, 0.4854, 0.2968, 0.4854, 0.2968, 0.49, 0.25, 0.2812, 1.0, 0.3125, 1.0, 0.3125, 1.0, 0.2812, 1.0, 0.9688, 1.0, 1.0, 1.0, 1.0, 1.0, 0.9688, 1.0, 0.0, 1.0, 0.03125, 1.0, 0.03125, 1.0, 0.0, 1.0, 0.6875, 1.0, 0.7188, 1.0, 0.7188, 1.0, 0.6875, 1.0, 0.4062, 1.0, 0.4375, 1.0, 0.4375, 1.0, 0.4062, 1.0, 0.125, 1.0, 0.1562, 1.0, 0.1562, 1.0, 0.125, 1.0, 0.8125, 1.0, 0.8438, 1.0, 0.8438, 1.0, 0.8125, 1.0, 0.5312, 1.0, 0.5625, 1.0, 0.5625, 1.0, 0.5312, 1.0, 0.25, 1.0, 0.2812, 1.0, 0.2812, 1.0, 0.25, 1.0, 0.9375, 1.0, 0.9688, 1.0, 0.9688, 1.0, 0.9375, 1.0, 0.6562, 1.0, 0.6875, 1.0, 0.6875, 1.0, 0.6562, 1.0, 0.375, 1.0, 0.4062, 1.0, 0.4062, 1.0, 0.375, 1.0, 0.09375, 1.0, 0.125, 1.0, 0.125, 1.0, 0.09375, 1.0, 0.7812, 1.0, 0.8125, 1.0, 0.8125, 1.0, 0.7812, 1.0, 0.5, 1.0, 0.5312, 1.0, 0.5312, 1.0, 0.5, 1.0, 0.2188, 1.0, 0.25, 1.0, 0.25, 1.0, 0.2188, 1.0, 0.9062, 1.0, 0.9375, 1.0, 0.9375, 1.0, 0.9062, 1.0, 0.625, 1.0, 0.6562, 1.0, 0.6562, 1.0, 0.625, 1.0, 0.3438, 1.0, 0.375, 1.0, 0.375, 1.0, 0.3438, 1.0, 0.0625, 1.0, 0.09375, 1.0, 0.09375, 1.0, 0.0625, 1.0, 0.75, 1.0, 0.7812, 1.0, 0.7812, 1.0, 0.75, 1.0, 0.4688, 1.0, 0.5, 1.0, 0.5, 1.0, 0.4688, 1.0, 0.1875, 1.0, 0.2188, 1.0, 0.2188, 1.0, 0.1875, 1.0, 0.875, 1.0, 0.9062, 1.0, 0.9062, 1.0, 0.875, 1.0, 0.5938, 1.0, 0.625, 1.0, 0.625, 1.0, 0.5938, 1.0, 0.3125, 1.0, 0.3438, 1.0, 0.3438, 1.0, 0.3125, 1.0, 0.03125, 1.0, 0.0625, 1.0, 0.0625, 1.0, 0.03125, 1.0, 0.7188, 1.0, 0.75, 1.0, 0.75, 1.0, 0.7188, 1.0, 0.4375, 1.0, 0.4688, 1.0, 0.4688, 1.0, 0.4375, 1.0, 0.1562, 1.0, 0.1875, 1.0, 0.1875, 1.0, 0.1562, 1.0, 0.8438, 1.0, 0.875, 1.0, 0.875, 1.0, 0.8438, 1.0, 0.25, 0.49, 0.2968, 0.4854, 0.2968, 0.4854, 0.25, 0.49, 0.2968, 0.4854, 0.3418, 0.4717, 0.3418, 0.4717, 0.2968, 0.4854, 0.3418, 0.4717, 0.3833, 0.4496, 0.3833, 0.4496, 0.3418, 0.4717, 0.3833, 0.4496, 0.4197, 0.4197, 0.4197, 0.4197, 0.3833, 0.4496, 0.4197, 0.4197, 0.4496, 0.3833, 0.4496, 0.3833, 0.4197, 0.4197, 0.4496, 0.3833, 0.4717, 0.3418, 0.4717, 0.3418, 0.4496, 0.3833, 0.4717, 0.3418, 0.4854, 0.2968, 0.4854, 0.2968, 0.4717, 0.3418, 0.4854, 0.2968, 0.49, 0.25, 0.49, 0.25, 0.4854, 0.2968, 0.49, 0.25, 0.4854, 0.2032, 0.4854, 0.2032, 0.49, 0.25, 0.4854, 0.2032, 0.4717, 0.1582, 0.4717, 0.1582, 0.4854, 0.2032, 0.4717, 0.1582, 0.4496, 0.1167, 0.4496, 0.1167, 0.4717, 0.1582, 0.4496, 0.1167, 0.4197, 0.08029, 0.4197, 0.08029, 0.4496, 0.1167, 0.4197, 0.08029, 0.3833, 0.05045, 0.3833, 0.05045, 0.4197, 0.08029, 0.3833, 0.05045, 0.3418, 0.02827, 0.3418, 0.02827, 0.3833, 0.05045, 0.3418, 0.02827, 0.2968, 0.01461, 0.2968, 0.01461, 0.3418, 0.02827, 0.2968, 0.01461, 0.25, 0.01, 0.25, 0.01, 0.2968, 0.01461, 0.25, 0.01, 0.2032, 0.01461, 0.2032, 0.01461, 0.25, 0.01, 0.2032, 0.01461, 0.1582, 0.02827, 0.1582, 0.02827, 0.2032, 0.01461, 0.1582, 0.02827, 0.1167, 0.05045, 0.1167, 0.05045, 0.1582, 0.02827, 0.1167, 0.05045, 0.08029, 0.08029, 0.08029, 0.08029, 0.1167, 0.05045, 0.08029, 0.08029, 0.05045, 0.1167, 0.05045, 0.1167, 0.08029, 0.08029, 0.05045, 0.1167, 0.02827, 0.1582, 0.02827, 0.1582, 0.05045, 0.1167, 0.02827, 0.1582, 0.01461, 0.2032, 0.01461, 0.2032, 0.02827, 0.1582, 0.01461, 0.2032, 0.01, 0.25, 0.01, 0.25, 0.01461, 0.2032, 0.01, 0.25, 0.01461, 0.2968, 0.01461, 0.2968, 0.01, 0.25, 0.01461, 0.2968, 0.02827, 0.3418, 0.02827, 0.3418, 0.01461, 0.2968, 0.02827, 0.3418, 0.05045, 0.3833, 0.05045, 0.3833, 0.02827, 0.3418, 0.05045, 0.3833, 0.08029, 0.4197, 0.08029, 0.4197, 0.05045, 0.3833, 0.08029, 0.4197, 0.1167, 0.4496, 0.1167, 0.4496, 0.08029, 0.4197, 0.1167, 0.4496, 0.1582, 0.4717, 0.1582, 0.4717, 0.1167, 0.4496, 0.1582, 0.4717, 0.2032, 0.4854, 0.2032, 0.4854, 0.1582, 0.4717, 0.2032, 0.4854, 0.25, 0.49, 0.25, 0.49, 0.2032, 0.4854, 0.4496, 0.1167, 0.4717, 0.1582, 0.4717, 0.1582, 0.4496, 0.1167, 0.02827, 0.1582, 0.05045, 0.1167, 0.05045, 0.1167, 0.02827, 0.1582, 0.4854, 0.2032, 0.49, 0.25, 0.49, 0.25, 0.4854, 0.2032, 0.01461, 0.2032, 0.02827, 0.1582, 0.02827, 0.1582, 0.01461, 0.2032, 0.4717, 0.1582, 0.4854, 0.2032, 0.4854, 0.2032, 0.4717, 0.1582, 0.01, 0.25, 0.01461, 0.2032, 0.01461, 0.2032, 0.01, 0.25, 0.4496, 0.1167, 0.4717, 0.1582, 0.4717, 0.1582, 0.4496, 0.1167, 0.01461, 0.2968, 0.01, 0.25, 0.01, 0.25, 0.01461, 0.2968, 0.4197, 0.08029, 0.4496, 0.1167, 0.4496, 0.1167, 0.4197, 0.08029, 0.02827, 0.3418, 0.01461, 0.2968, 0.01461, 0.2968, 0.02827, 0.3418, 0.3833, 0.05045, 0.4197, 0.08029, 0.4197, 0.08029, 0.3833, 0.05045, 0.05045, 0.3833, 0.02827, 0.3418, 0.02827, 0.3418, 0.05045, 0.3833, 0.3418, 0.02827, 0.3833, 0.05045, 0.3833, 0.05045, 0.3418, 0.02827, 0.2968, 0.4854, 0.25, 0.49, 0.25, 0.49, 0.2968, 0.4854, 0.08029, 0.4197, 0.05045, 0.3833, 0.05045, 0.3833, 0.08029, 0.4197, 0.2968, 0.01461, 0.3418, 0.02827, 0.3418, 0.02827, 0.2968, 0.01461, 0.3418, 0.4717, 0.2968, 0.4854, 0.2968, 0.4854, 0.3418, 0.4717, 0.1167, 0.4496, 0.08029, 0.4197, 0.08029, 0.4197, 0.1167, 0.4496, 0.25, 0.01, 0.2968, 0.01461, 0.2968, 0.01461, 0.25, 0.01, 0.3833, 0.4496, 0.3418, 0.4717, 0.3418, 0.4717, 0.3833, 0.4496, 0.1582, 0.4717, 0.1167, 0.4496, 0.1167, 0.4496, 0.1582, 0.4717, 0.2032, 0.01461, 0.25, 0.01, 0.25, 0.01, 0.2032, 0.01461, 0.4197, 0.4197, 0.3833, 0.4496, 0.3833, 0.4496, 0.4197, 0.4197, 0.2032, 0.4854, 0.1582, 0.4717, 0.1582, 0.4717, 0.2032, 0.4854, 0.1582, 0.02827, 0.2032, 0.01461, 0.2032, 0.01461, 0.1582, 0.02827, 0.4496, 0.3833, 0.4197, 0.4197, 0.4197, 0.4197, 0.4496, 0.3833, 0.25, 0.49, 0.2032, 0.4854, 0.2032, 0.4854, 0.25, 0.49, 0.1167, 0.05045, 0.1582, 0.02827, 0.1582, 0.02827, 0.1167, 0.05045, 0.4717, 0.3418, 0.4496, 0.3833, 0.4496, 0.3833, 0.4717, 0.3418, 0.08029, 0.08029, 0.1167, 0.05045, 0.1167, 0.05045, 0.08029, 0.08029, 0.4854, 0.2968, 0.4717, 0.3418, 0.4717, 0.3418, 0.4854, 0.2968, 0.05045, 0.1167, 0.08029, 0.08029, 0.08029, 0.08029, 0.05045, 0.1167, 0.01461, 0.2968, 0.01, 0.25, 0.01, 0.25, 0.01461, 0.2968, 0.4197, 0.08029, 0.4496, 0.1167, 0.4496, 0.1167, 0.4197, 0.08029, 0.02827, 0.3418, 0.01461, 0.2968, 0.01461, 0.2968, 0.02827, 0.3418, 0.3833, 0.05045, 0.4197, 0.08029, 0.4197, 0.08029, 0.3833, 0.05045, 0.05045, 0.3833, 0.02827, 0.3418, 0.02827, 0.3418, 0.05045, 0.3833, 0.3418, 0.02827, 0.3833, 0.05045, 0.3833, 0.05045, 0.3418, 0.02827, 0.2968, 0.4854, 0.25, 0.49, 0.25, 0.49, 0.2968, 0.4854, 0.08029, 0.4197, 0.05045, 0.3833, 0.05045, 0.3833, 0.08029, 0.4197, 0.2968, 0.01461, 0.3418, 0.02827, 0.3418, 0.02827, 0.2968, 0.01461, 0.3418, 0.4717, 0.2968, 0.4854, 0.2968, 0.4854, 0.3418, 0.4717, 0.1167, 0.4496, 0.08029, 0.4197, 0.08029, 0.4197, 0.1167, 0.4496, 0.25, 0.01, 0.2968, 0.01461, 0.2968, 0.01461, 0.25, 0.01, 0.3833, 0.4496, 0.3418, 0.4717, 0.3418, 0.4717, 0.3833, 0.4496, 0.1582, 0.4717, 0.1167, 0.4496, 0.1167, 0.4496, 0.1582, 0.4717, 0.2032, 0.01461, 0.25, 0.01, 0.25, 0.01, 0.2032, 0.01461, 0.4197, 0.4197, 0.3833, 0.4496, 0.3833, 0.4496, 0.4197, 0.4197, 0.2032, 0.4854, 0.1582, 0.4717, 0.1582, 0.4717, 0.2032, 0.4854, 0.1582, 0.02827, 0.2032, 0.01461, 0.2032, 0.01461, 0.1582, 0.02827, 0.4496, 0.3833, 0.4197, 0.4197, 0.4197, 0.4197, 0.4496, 0.3833, 0.25, 0.49, 0.2032, 0.4854, 0.2032, 0.4854, 0.25, 0.49, 0.1167, 0.05045, 0.1582, 0.02827, 0.1582, 0.02827, 0.1167, 0.05045, 0.4717, 0.3418, 0.4496, 0.3833, 0.4496, 0.3833, 0.4717, 0.3418, 0.08029, 0.08029, 0.1167, 0.05045, 0.1167, 0.05045, 0.08029, 0.08029, 0.4854, 0.2968, 0.4717, 0.3418, 0.4717, 0.3418, 0.4854, 0.2968, 0.05045, 0.1167, 0.08029, 0.08029, 0.08029, 0.08029, 0.05045, 0.1167, 0.49, 0.25, 0.4854, 0.2968, 0.4854, 0.2968, 0.49, 0.25, 0.02827, 0.1582, 0.05045, 0.1167, 0.05045, 0.1167, 0.02827, 0.1582, 0.4854, 0.2032, 0.49, 0.25, 0.49, 0.25, 0.4854, 0.2032, 0.01461, 0.2032, 0.02827, 0.1582, 0.02827, 0.1582, 0.01461, 0.2032, 0.4717, 0.1582, 0.4854, 0.2032, 0.4854, 0.2032, 0.4717, 0.1582, 0.01, 0.25, 0.01461, 0.2032, 0.01461, 0.2032, 0.01, 0.25, 0.25, 0.4772, 0.2943, 0.4728, 0.2968, 0.4854, 0.25, 0.49, 0.2943, 0.4728, 0.3369, 0.4599, 0.3418, 0.4717, 0.2968, 0.4854, 0.3369, 0.4599, 0.3762, 0.4389, 0.3833, 0.4496, 0.3418, 0.4717, 0.3762, 0.4389, 0.4106, 0.4106, 0.4197, 0.4197, 0.3833, 0.4496, 0.4106, 0.4106, 0.4389, 0.3762, 0.4496, 0.3833, 0.4197, 0.4197, 0.4389, 0.3762, 0.4599, 0.3369, 0.4717, 0.3418, 0.4496, 0.3833, 0.4599, 0.3369, 0.4728, 0.2943, 0.4854, 0.2968, 0.4717, 0.3418, 0.4728, 0.2943, 0.4772, 0.25, 0.49, 0.25, 0.4854, 0.2968, 0.4772, 0.25, 0.4728, 0.2057, 0.4854, 0.2032, 0.49, 0.25, 0.4728, 0.2057, 0.4599, 0.1631, 0.4717, 0.1582, 0.4854, 0.2032, 0.4599, 0.1631, 0.4389, 0.1238, 0.4496, 0.1167, 0.4717, 0.1582, 0.4389, 0.1238, 0.4106, 0.08936, 0.4197, 0.08029, 0.4496, 0.1167, 0.4106, 0.08936, 0.3762, 0.06111, 0.3833, 0.05045, 0.4197, 0.08029, 0.3762, 0.06111, 0.3369, 0.04011, 0.3418, 0.02827, 0.3833, 0.05045, 0.3369, 0.04011, 0.2943, 0.02719, 0.2968, 0.01461, 0.3418, 0.02827, 0.2943, 0.02719, 0.25, 0.02282, 0.25, 0.01, 0.2968, 0.01461, 0.25, 0.02282, 0.2057, 0.02719, 0.2032, 0.01461, 0.25, 0.01, 0.2057, 0.02719, 0.1631, 0.04011, 0.1582, 0.02827, 0.2032, 0.01461, 0.1631, 0.04011, 0.1238, 0.06111, 0.1167, 0.05045, 0.1582, 0.02827, 0.1238, 0.06111, 0.08936, 0.08936, 0.08029, 0.08029, 0.1167, 0.05045, 0.08936, 0.08936, 0.06111, 0.1238, 0.05045, 0.1167, 0.08029, 0.08029, 0.06111, 0.1238, 0.04011, 0.1631, 0.02827, 0.1582, 0.05045, 0.1167, 0.04011, 0.1631, 0.02719, 0.2057, 0.01461, 0.2032, 0.02827, 0.1582, 0.02719, 0.2057, 0.02282, 0.25, 0.01, 0.25, 0.01461, 0.2032, 0.02282, 0.25, 0.02719, 0.2943, 0.01461, 0.2968, 0.01, 0.25, 0.02719, 0.2943, 0.04011, 0.3369, 0.02827, 0.3418, 0.01461, 0.2968, 0.04011, 0.3369, 0.06111, 0.3762, 0.05045, 0.3833, 0.02827, 0.3418, 0.06111, 0.3762, 0.08936, 0.4106, 0.08029, 0.4197, 0.05045, 0.3833, 0.08936, 0.4106, 0.1238, 0.4389, 0.1167, 0.4496, 0.08029, 0.4197, 0.1238, 0.4389, 0.1631, 0.4599, 0.1582, 0.4717, 0.1167, 0.4496, 0.1631, 0.4599, 0.2057, 0.4728, 0.2032, 0.4854, 0.1582, 0.4717, 0.2057, 0.4728, 0.25, 0.4772, 0.25, 0.49, 0.2032, 0.4854, 1.0, 0.5, 1.0, 1.0, 0.9688, 1.0, 0.9688, 0.5, 0.9688, 0.5, 0.9688, 1.0, 0.9375, 1.0, 0.9375, 0.5, 0.9375, 0.5, 0.9375, 1.0, 0.9062, 1.0, 0.9062, 0.5, 0.9062, 0.5, 0.9062, 1.0, 0.875, 1.0, 0.875, 0.5, 0.875, 0.5, 0.875, 1.0, 0.8438, 1.0, 0.8438, 0.5, 0.8438, 0.5, 0.8438, 1.0, 0.8125, 1.0, 0.8125, 0.5, 0.8125, 0.5, 0.8125, 1.0, 0.7812, 1.0, 0.7812, 0.5, 0.7812, 0.5, 0.7812, 1.0, 0.75, 1.0, 0.75, 0.5, 0.75, 0.5, 0.75, 1.0, 0.7188, 1.0, 0.7188, 0.5, 0.7188, 0.5, 0.7188, 1.0, 0.6875, 1.0, 0.6875, 0.5, 0.6875, 0.5, 0.6875, 1.0, 0.6562, 1.0, 0.6562, 0.5, 0.6562, 0.5, 0.6562, 1.0, 0.625, 1.0, 0.625, 0.5, 0.625, 0.5, 0.625, 1.0, 0.5938, 1.0, 0.5938, 0.5, 0.5938, 0.5, 0.5938, 1.0, 0.5625, 1.0, 0.5625, 0.5, 0.5625, 0.5, 0.5625, 1.0, 0.5312, 1.0, 0.5312, 0.5, 0.5312, 0.5, 0.5312, 1.0, 0.5, 1.0, 0.5, 0.5, 0.5, 0.5, 0.5, 1.0, 0.4688, 1.0, 0.4688, 0.5, 0.4688, 0.5, 0.4688, 1.0, 0.4375, 1.0, 0.4375, 0.5, 0.4375, 0.5, 0.4375, 1.0, 0.4062, 1.0, 0.4062, 0.5, 0.4062, 0.5, 0.4062, 1.0, 0.375, 1.0, 0.375, 0.5, 0.375, 0.5, 0.375, 1.0, 0.3438, 1.0, 0.3438, 0.5, 0.3438, 0.5, 0.3438, 1.0, 0.3125, 1.0, 0.3125, 0.5, 0.3125, 0.5, 0.3125, 1.0, 0.2812, 1.0, 0.2812, 0.5, 0.2812, 0.5, 0.2812, 1.0, 0.25, 1.0, 0.25, 0.5, 0.25, 0.5, 0.25, 1.0, 0.2188, 1.0, 0.2188, 0.5, 0.2188, 0.5, 0.2188, 1.0, 0.1875, 1.0, 0.1875, 0.5, 0.1875, 0.5, 0.1875, 1.0, 0.1562, 1.0, 0.1562, 0.5, 0.1562, 0.5, 0.1562, 1.0, 0.125, 1.0, 0.125, 0.5, 0.125, 0.5, 0.125, 1.0, 0.09375, 1.0, 0.09375, 0.5, 0.09375, 0.5, 0.09375, 1.0, 0.0625, 1.0, 0.0625, 0.5, 0.2968, 0.4854, 0.25, 0.49, 0.2032, 0.4854, 0.1582, 0.4717, 0.1167, 0.4496, 0.08029, 0.4197, 0.05045, 0.3833, 0.02827, 0.3418, 0.01461, 0.2968, 0.01, 0.25, 0.01461, 0.2032, 0.02827, 0.1582, 0.05045, 0.1167, 0.08029, 0.08029, 0.1167, 0.05045, 0.1582, 0.02827, 0.2032, 0.01461, 0.25, 0.01, 0.2968, 0.01461, 0.3418, 0.02827, 0.3833, 0.05045, 0.4197, 0.08029, 0.4496, 0.1167, 0.4717, 0.1582, 0.4854, 0.2032, 0.49, 0.25, 0.4854, 0.2968, 0.4717, 0.3418, 0.4496, 0.3833, 0.4197, 0.4197, 0.3833, 0.4496, 0.3418, 0.4717, 0.0625, 0.5, 0.0625, 1.0, 0.03125, 1.0, 0.03125, 0.5, 0.03125, 0.5, 0.03125, 1.0, 0.0, 1.0, 0.0, 0.5, 0.75, 0.49, 0.7968, 0.4854, 0.8418, 0.4717, 0.8833, 0.4496, 0.9197, 0.4197, 0.9496, 0.3833, 0.9717, 0.3418, 0.9854, 0.2968, 0.99, 0.25, 0.9854, 0.2032, 0.9717, 0.1582, 0.9496, 0.1167, 0.9197, 0.08029, 0.8833, 0.05045, 0.8418, 0.02827, 0.7968, 0.01461, 0.75, 0.01, 0.7032, 0.01461, 0.6582, 0.02827, 0.6167, 0.05045, 0.5803, 0.08029, 0.5504, 0.1167, 0.5283, 0.1582, 0.5146, 0.2032, 0.51, 0.25, 0.5146, 0.2968, 0.5283, 0.3418, 0.5504, 0.3833, 0.5803, 0.4197, 0.6167, 0.4496, 0.6582, 0.4717, 0.7032, 0.4854, 0.1818, 0.0, 0.2273, 0.07873, 0.1364, 0.07873, 0.2727, 0.1575, 0.3182, 0.07873, 0.3636, 0.1575, 0.9091, 0.0, 0.9545, 0.07873, 0.8636, 0.07873, 0.7273, 0.0, 0.7727, 0.07873, 0.6818, 0.07873, 0.5455, 0.0, 0.5909, 0.07873, 0.5, 0.07873, 0.2727, 0.1575, 0.3636, 0.1575, 0.3182, 0.2362, 0.09091, 0.1575, 0.1818, 0.1575, 0.1364, 0.2362, 0.8182, 0.1575, 0.9091, 0.1575, 0.8636, 0.2362, 0.6364, 0.1575, 0.7273, 0.1575, 0.6818, 0.2362, 0.4545, 0.1575, 0.5455, 0.1575, 0.5, 0.2362, 0.2727, 0.1575, 0.3182, 0.2362, 0.2273, 0.2362, 0.09091, 0.1575, 0.1364, 0.2362, 0.04546, 0.2362, 0.8182, 0.1575, 0.8636, 0.2362, 0.7727, 0.2362, 0.6364, 0.1575, 0.6818, 0.2362, 0.5909, 0.2362, 0.4545, 0.1575, 0.5, 0.2362, 0.4091, 0.2362, 0.1818, 0.3149, 0.2727, 0.3149, 0.2273, 0.3937, 0.0, 0.3149, 0.09091, 0.3149, 0.04546, 0.3937, 0.7273, 0.3149, 0.8182, 0.3149, 0.7727, 0.3937, 0.5455, 0.3149, 0.6364, 0.3149, 0.5909, 0.3937, 0.3636, 0.3149, 0.4545, 0.3149, 0.4091, 0.3937, 0.4091, 0.3937, 0.5, 0.3937, 0.4545, 0.4724, 0.4091, 0.3937, 0.4545, 0.3149, 0.5, 0.3937, 0.4545, 0.3149, 0.5455, 0.3149, 0.5, 0.3937, 0.5909, 0.3937, 0.6818, 0.3937, 0.6364, 0.4724, 0.5909, 0.3937, 0.6364, 0.3149, 0.6818, 0.3937, 0.6364, 0.3149, 0.7273, 0.3149, 0.6818, 0.3937, 0.7727, 0.3937, 0.8636, 0.3937, 0.8182, 0.4724, 0.7727, 0.3937, 0.8182, 0.3149, 0.8636, 0.3937, 0.8182, 0.3149, 0.9091, 0.3149, 0.8636, 0.3937, 0.04546, 0.3937, 0.1364, 0.3937, 0.09091, 0.4724, 0.04546, 0.3937, 0.09091, 0.3149, 0.1364, 0.3937, 0.09091, 0.3149, 0.1818, 0.3149, 0.1364, 0.3937, 0.2273, 0.3937, 0.3182, 0.3937, 0.2727, 0.4724, 0.2273, 0.3937, 0.2727, 0.3149, 0.3182, 0.3937, 0.2727, 0.3149, 0.3636, 0.3149, 0.3182, 0.3937, 0.4091, 0.2362, 0.4545, 0.3149, 0.3636, 0.3149, 0.4091, 0.2362, 0.5, 0.2362, 0.4545, 0.3149, 0.5, 0.2362, 0.5455, 0.3149, 0.4545, 0.3149, 0.5909, 0.2362, 0.6364, 0.3149, 0.5455, 0.3149, 0.5909, 0.2362, 0.6818, 0.2362, 0.6364, 0.3149, 0.6818, 0.2362, 0.7273, 0.3149, 0.6364, 0.3149, 0.7727, 0.2362, 0.8182, 0.3149, 0.7273, 0.3149, 0.7727, 0.2362, 0.8636, 0.2362, 0.8182, 0.3149, 0.8636, 0.2362, 0.9091, 0.3149, 0.8182, 0.3149, 0.04546, 0.2362, 0.09091, 0.3149, 0.0, 0.3149, 0.04546, 0.2362, 0.1364, 0.2362, 0.09091, 0.3149, 0.1364, 0.2362, 0.1818, 0.3149, 0.09091, 0.3149, 0.2273, 0.2362, 0.2727, 0.3149, 0.1818, 0.3149, 0.2273, 0.2362, 0.3182, 0.2362, 0.2727, 0.3149, 0.3182, 0.2362, 0.3636, 0.3149, 0.2727, 0.3149, 0.5, 0.2362, 0.5909, 0.2362, 0.5455, 0.3149, 0.5, 0.2362, 0.5455, 0.1575, 0.5909, 0.2362, 0.5455, 0.1575, 0.6364, 0.1575, 0.5909, 0.2362, 0.6818, 0.2362, 0.7727, 0.2362, 0.7273, 0.3149, 0.6818, 0.2362, 0.7273, 0.1575, 0.7727, 0.2362, 0.7273, 0.1575, 0.8182, 0.1575, 0.7727, 0.2362, 0.8636, 0.2362, 0.9545, 0.2362, 0.9091, 0.3149, 0.8636, 0.2362, 0.9091, 0.1575, 0.9545, 0.2362, 0.9091, 0.1575, 1.0, 0.1575, 0.9545, 0.2362, 0.1364, 0.2362, 0.2273, 0.2362, 0.1818, 0.3149, 0.1364, 0.2362, 0.1818, 0.1575, 0.2273, 0.2362, 0.1818, 0.1575, 0.2727, 0.1575, 0.2273, 0.2362, 0.3182, 0.2362, 0.4091, 0.2362, 0.3636, 0.3149, 0.3182, 0.2362, 0.3636, 0.1575, 0.4091, 0.2362, 0.3636, 0.1575, 0.4545, 0.1575, 0.4091, 0.2362, 0.5, 0.07873, 0.5455, 0.1575, 0.4545, 0.1575, 0.5, 0.07873, 0.5909, 0.07873, 0.5455, 0.1575, 0.5909, 0.07873, 0.6364, 0.1575, 0.5455, 0.1575, 0.6818, 0.07873, 0.7273, 0.1575, 0.6364, 0.1575, 0.6818, 0.07873, 0.7727, 0.07873, 0.7273, 0.1575, 0.7727, 0.07873, 0.8182, 0.1575, 0.7273, 0.1575, 0.8636, 0.07873, 0.9091, 0.1575, 0.8182, 0.1575, 0.8636, 0.07873, 0.9545, 0.07873, 0.9091, 0.1575, 0.9545, 0.07873, 1.0, 0.1575, 0.9091, 0.1575, 0.3636, 0.1575, 0.4091, 0.07873, 0.4545, 0.1575, 0.3636, 0.1575, 0.3182, 0.07873, 0.4091, 0.07873, 0.3182, 0.07873, 0.3636, 0.0, 0.4091, 0.07873, 0.1364, 0.07873, 0.1818, 0.1575, 0.09091, 0.1575, 0.1364, 0.07873, 0.2273, 0.07873, 0.1818, 0.1575, 0.2273, 0.07873, 0.2727, 0.1575, 0.1818, 0.1575])
me_cylinder_002.materials.append(mat_material_003)
me_cylinder_002.materials.append(mat_material_001)
me_cylinder_002.materials.append(mat_material_002)
me_cylinder_002.materials.append(mat_material_004)
me_cylinder_002.update()

# ---- objects
ob_cylinder_002 = bpy.data.objects.new('Cylinder.002', me_cylinder_002)

# ---- transforms, parenting, visibility, modifiers, constraints
ob_cylinder_002.location = (0.0, 0.0, 1.628)
ob_cylinder_002.scale = (0.3124, 0.292, 6.879)

# ---- collection membership
scene.collection.objects.link(ob_cylinder_002)

# ---- scene / render settings (as saved in the file)
scene.frame_start = 1; scene.frame_end = 250; scene.frame_set(0)
scene.render.engine = 'BLENDER_EEVEE_NEXT'
scene.cycles.sampling_pattern = 'TABULATED_SOBOL'
scene.cycles.use_light_tree = False
scene.view_settings.view_transform = 'Filmic'
bpy.context.view_layer.update()

# ---- added for rendering (the .blend has no active camera and no usable light): camera, sun
cam_auto = bpy.data.cameras.new('AutoCamera')
cam_auto.lens = 50.0
cam_auto.sensor_width = 36.0
cam_auto.clip_end = 1000.0
ob_auto_camera = bpy.data.objects.new('AutoCamera', cam_auto)
scene.collection.objects.link(ob_auto_camera)
ob_auto_camera.location = (19.7377, -23.6853, 18.9379)
ob_auto_camera.rotation_euler = (1.09748, -7.21219e-08, 0.694738)
scene.camera = ob_auto_camera
light_auto_sun = bpy.data.lights.new('AutoSun', 'SUN')
light_auto_sun.energy = 3.0
light_auto_sun.angle = 0.0523599
ob_auto_sun = bpy.data.objects.new('AutoSun', light_auto_sun)
scene.collection.objects.link(ob_auto_sun)
ob_auto_sun.rotation_euler = (0.872665, 0.174533, 0.523599)
bpy.context.view_layer.update()
